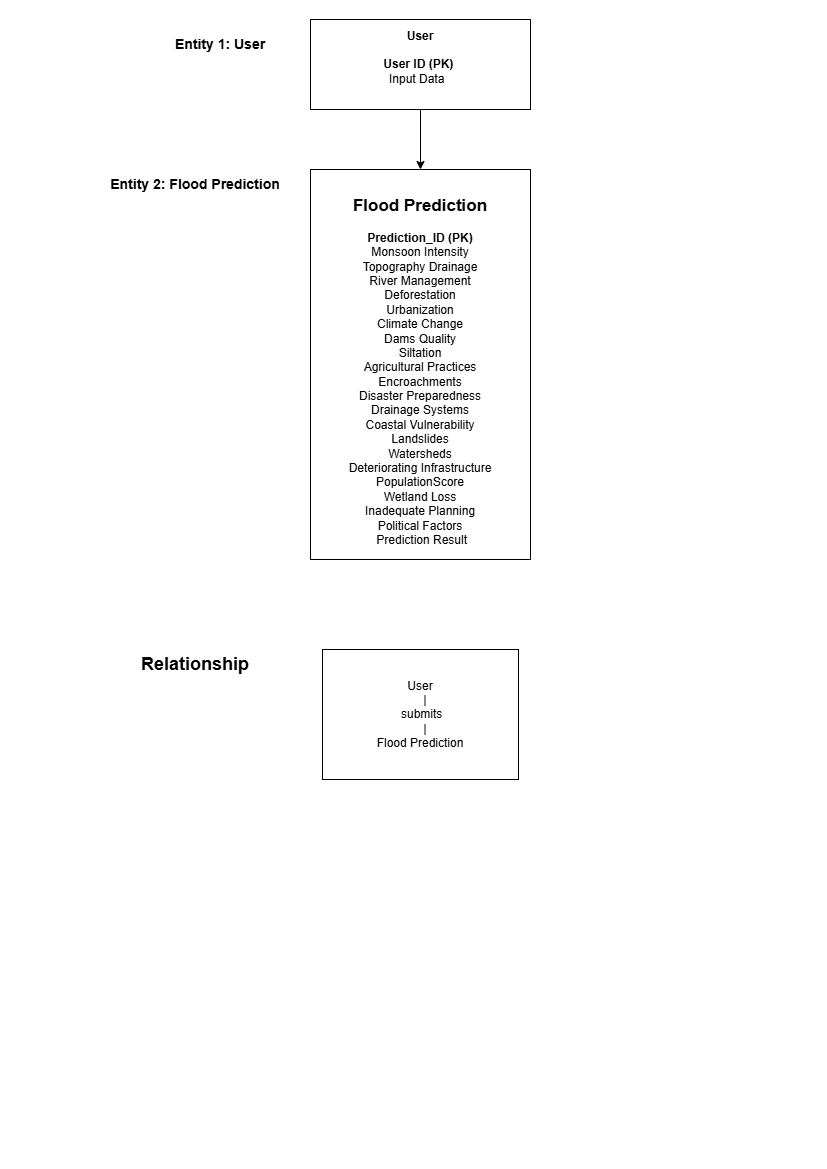

The diagram above was exported from draw.io. Its source (the exported page's mxGraphModel, read from the mxfile embedded in the PNG):
<mxGraphModel dx="1288" dy="838" grid="1" gridSize="10" guides="1" tooltips="1" connect="1" arrows="1" fold="1" page="1" pageScale="1" pageWidth="827" pageHeight="1169" math="0" shadow="0">
  <root>
    <mxCell id="0" />
    <mxCell id="1" parent="0" />
    <mxCell id="lnz6fzCVqq0mUonCPIDV-13" edge="1" parent="1" source="lnz6fzCVqq0mUonCPIDV-1" style="edgeStyle=orthogonalEdgeStyle;rounded=0;orthogonalLoop=1;jettySize=auto;html=1;" target="lnz6fzCVqq0mUonCPIDV-2" value="">
      <mxGeometry relative="1" as="geometry" />
    </mxCell>
    <mxCell id="lnz6fzCVqq0mUonCPIDV-1" parent="1" style="rounded=0;whiteSpace=wrap;html=1;align=center;" value="&lt;div&gt;&lt;span style=&quot;background-color: transparent; color: light-dark(rgb(0, 0, 0), rgb(255, 255, 255));&quot;&gt;&lt;b&gt;User&lt;/b&gt;&lt;/span&gt;&lt;/div&gt;&lt;div&gt;&lt;br&gt;&lt;/div&gt;&lt;div&gt;&lt;b&gt;User ID (PK)&amp;nbsp;&lt;/b&gt;&lt;/div&gt;&lt;div&gt;Input Data&amp;nbsp;&amp;nbsp;&lt;/div&gt;&lt;div&gt;&lt;br&gt;&lt;/div&gt;" vertex="1">
      <mxGeometry height="90" width="220" x="310" y="20" as="geometry" />
    </mxCell>
    <mxCell id="lnz6fzCVqq0mUonCPIDV-2" parent="1" style="rounded=0;whiteSpace=wrap;html=1;" value="&lt;div&gt;&lt;br&gt;&lt;/div&gt;&lt;div&gt;&lt;b&gt;&lt;font style=&quot;font-size: 17px;&quot;&gt;Flood Prediction&lt;/font&gt;&lt;/b&gt;&lt;/div&gt;&lt;div&gt;&lt;br&gt;&lt;/div&gt;&lt;div&gt;&lt;b&gt;Prediction_ID (PK)&lt;/b&gt;&lt;/div&gt;&lt;div&gt;Monsoon Intensity&lt;/div&gt;&lt;div&gt;Topography Drainage&lt;/div&gt;&lt;div&gt;River Management&lt;/div&gt;&lt;div&gt;Deforestation&lt;/div&gt;&lt;div&gt;Urbanization&lt;/div&gt;&lt;div&gt;Climate Change&lt;/div&gt;&lt;div&gt;&lt;span style=&quot;background-color: transparent; color: light-dark(rgb(0, 0, 0), rgb(255, 255, 255));&quot;&gt;Dams Quality&lt;/span&gt;&lt;/div&gt;&lt;div&gt;Siltation&lt;/div&gt;&lt;div&gt;Agricultural Practices&lt;/div&gt;&lt;div&gt;Encroachments&lt;/div&gt;&lt;div&gt;Disaster Preparedness&lt;/div&gt;&lt;div&gt;Drainage Systems&lt;/div&gt;&lt;div&gt;Coastal Vulnerability&lt;/div&gt;&lt;div&gt;Landslides&lt;/div&gt;&lt;div&gt;&lt;span style=&quot;background-color: transparent; color: light-dark(rgb(0, 0, 0), rgb(255, 255, 255));&quot;&gt;Watersheds&lt;/span&gt;&lt;/div&gt;&lt;div&gt;&lt;span style=&quot;background-color: transparent; color: light-dark(rgb(0, 0, 0), rgb(255, 255, 255));&quot;&gt;Deteriorating Infrastructure&lt;/span&gt;&lt;/div&gt;&lt;div&gt;PopulationScore&lt;/div&gt;&lt;div&gt;&amp;nbsp; &amp;nbsp; &amp;nbsp; &amp;nbsp; &amp;nbsp; &amp;nbsp; &amp;nbsp; &amp;nbsp; &amp;nbsp;Wetland Loss&amp;nbsp; &amp;nbsp; &amp;nbsp; &amp;nbsp; &amp;nbsp; &amp;nbsp; &amp;nbsp; &amp;nbsp; &amp;nbsp; &amp;nbsp;&lt;span style=&quot;background-color: transparent; color: light-dark(rgb(0, 0, 0), rgb(255, 255, 255));&quot;&gt;Inadequate Planning&amp;nbsp;&lt;/span&gt;&lt;/div&gt;&lt;div&gt;&lt;span style=&quot;background-color: transparent; color: light-dark(rgb(0, 0, 0), rgb(255, 255, 255));&quot;&gt;Political Factors&lt;/span&gt;&lt;/div&gt;&lt;div&gt;&lt;span style=&quot;background-color: transparent; color: light-dark(rgb(0, 0, 0), rgb(255, 255, 255));&quot;&gt;&amp;nbsp;Prediction Result&lt;/span&gt;&lt;/div&gt;" vertex="1">
      <mxGeometry height="390" width="220" x="310" y="170" as="geometry" />
    </mxCell>
    <mxCell id="lnz6fzCVqq0mUonCPIDV-9" parent="1" style="text;html=1;whiteSpace=wrap;strokeColor=none;fillColor=none;align=center;verticalAlign=middle;rounded=0;" value="&lt;b&gt;&lt;font style=&quot;font-size: 14px;&quot;&gt;Entity 1: User&lt;/font&gt;&lt;/b&gt;" vertex="1">
      <mxGeometry height="30" width="120" x="160" y="30" as="geometry" />
    </mxCell>
    <mxCell id="lnz6fzCVqq0mUonCPIDV-10" parent="1" style="text;html=1;whiteSpace=wrap;strokeColor=none;fillColor=none;align=center;verticalAlign=middle;rounded=0;" value="&lt;b&gt;&lt;font style=&quot;font-size: 14px;&quot;&gt;Entity 2: Flood Prediction&lt;/font&gt;&lt;/b&gt;" vertex="1">
      <mxGeometry height="30" width="190" x="100" y="170" as="geometry" />
    </mxCell>
    <mxCell id="lnz6fzCVqq0mUonCPIDV-11" parent="1" style="rounded=0;whiteSpace=wrap;html=1;" value="&lt;div&gt;User&lt;/div&gt;&lt;div&gt;&amp;nbsp; &amp;nbsp;|&lt;/div&gt;&lt;div&gt;&amp;nbsp;submits&lt;/div&gt;&lt;div&gt;&amp;nbsp; &amp;nbsp;|&lt;/div&gt;&lt;div&gt;Flood Prediction&lt;/div&gt;" vertex="1">
      <mxGeometry height="130" width="196" x="322" y="650" as="geometry" />
    </mxCell>
    <mxCell id="lnz6fzCVqq0mUonCPIDV-12" parent="1" style="text;html=1;whiteSpace=wrap;strokeColor=none;fillColor=none;align=center;verticalAlign=middle;rounded=0;" value="&lt;b&gt;&lt;font style=&quot;font-size: 18px;&quot;&gt;Relationship&lt;/font&gt;&lt;/b&gt;" vertex="1">
      <mxGeometry height="30" width="130" x="130" y="650" as="geometry" />
    </mxCell>
  </root>
</mxGraphModel>